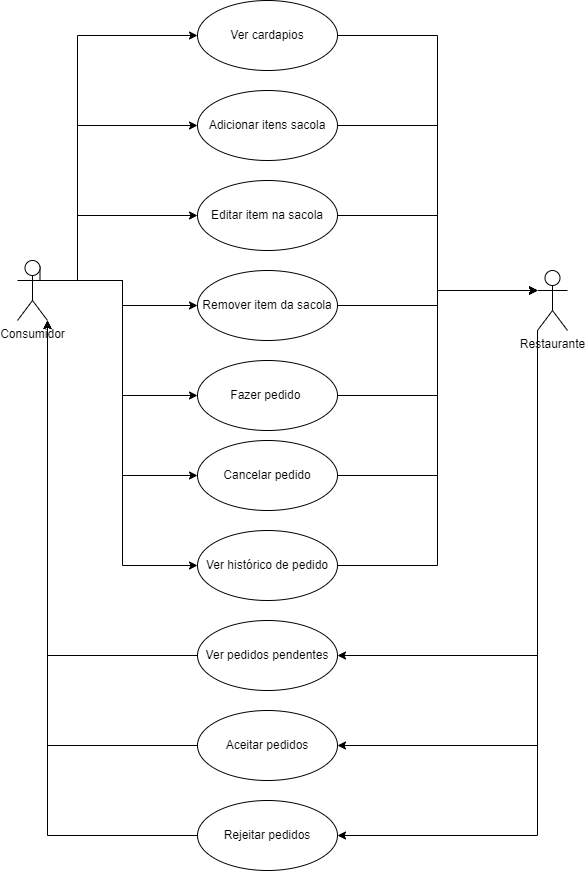

The diagram above was exported from draw.io. Its source (the exported page's mxGraphModel, read from the mxfile embedded in the PNG):
<mxGraphModel dx="1049" dy="606" grid="1" gridSize="10" guides="1" tooltips="1" connect="1" arrows="1" fold="1" page="1" pageScale="1" pageWidth="827" pageHeight="1169" math="0" shadow="0">
  <root>
    <mxCell id="0" />
    <mxCell id="1" parent="0" />
    <mxCell id="V7Mbx7prUUo6C7eUKeBp-14" style="edgeStyle=orthogonalEdgeStyle;rounded=0;orthogonalLoop=1;jettySize=auto;html=1;exitX=0.75;exitY=0.1;exitDx=0;exitDy=0;exitPerimeter=0;entryX=0;entryY=0.5;entryDx=0;entryDy=0;" edge="1" parent="1" source="V7Mbx7prUUo6C7eUKeBp-1" target="V7Mbx7prUUo6C7eUKeBp-5">
      <mxGeometry relative="1" as="geometry">
        <Array as="points">
          <mxPoint x="663" y="380" />
          <mxPoint x="700" y="380" />
          <mxPoint x="700" y="135" />
        </Array>
      </mxGeometry>
    </mxCell>
    <mxCell id="V7Mbx7prUUo6C7eUKeBp-15" style="edgeStyle=orthogonalEdgeStyle;rounded=0;orthogonalLoop=1;jettySize=auto;html=1;exitX=1;exitY=0.3333333333333333;exitDx=0;exitDy=0;exitPerimeter=0;entryX=0;entryY=0.5;entryDx=0;entryDy=0;" edge="1" parent="1" source="V7Mbx7prUUo6C7eUKeBp-1" target="V7Mbx7prUUo6C7eUKeBp-6">
      <mxGeometry relative="1" as="geometry">
        <Array as="points">
          <mxPoint x="700" y="380" />
          <mxPoint x="700" y="225" />
        </Array>
      </mxGeometry>
    </mxCell>
    <mxCell id="V7Mbx7prUUo6C7eUKeBp-16" style="edgeStyle=orthogonalEdgeStyle;rounded=0;orthogonalLoop=1;jettySize=auto;html=1;exitX=1;exitY=0.3333333333333333;exitDx=0;exitDy=0;exitPerimeter=0;entryX=0;entryY=0.5;entryDx=0;entryDy=0;" edge="1" parent="1" source="V7Mbx7prUUo6C7eUKeBp-1" target="V7Mbx7prUUo6C7eUKeBp-7">
      <mxGeometry relative="1" as="geometry">
        <Array as="points">
          <mxPoint x="700" y="380" />
          <mxPoint x="700" y="315" />
        </Array>
      </mxGeometry>
    </mxCell>
    <mxCell id="V7Mbx7prUUo6C7eUKeBp-17" style="edgeStyle=orthogonalEdgeStyle;rounded=0;orthogonalLoop=1;jettySize=auto;html=1;exitX=1;exitY=0.3333333333333333;exitDx=0;exitDy=0;exitPerimeter=0;entryX=0;entryY=0.5;entryDx=0;entryDy=0;" edge="1" parent="1" source="V7Mbx7prUUo6C7eUKeBp-1" target="V7Mbx7prUUo6C7eUKeBp-8">
      <mxGeometry relative="1" as="geometry" />
    </mxCell>
    <mxCell id="V7Mbx7prUUo6C7eUKeBp-18" style="edgeStyle=orthogonalEdgeStyle;rounded=0;orthogonalLoop=1;jettySize=auto;html=1;exitX=1;exitY=0.3333333333333333;exitDx=0;exitDy=0;exitPerimeter=0;entryX=0;entryY=0.5;entryDx=0;entryDy=0;" edge="1" parent="1" source="V7Mbx7prUUo6C7eUKeBp-1" target="V7Mbx7prUUo6C7eUKeBp-9">
      <mxGeometry relative="1" as="geometry" />
    </mxCell>
    <mxCell id="V7Mbx7prUUo6C7eUKeBp-19" style="edgeStyle=orthogonalEdgeStyle;rounded=0;orthogonalLoop=1;jettySize=auto;html=1;exitX=1;exitY=0.3333333333333333;exitDx=0;exitDy=0;exitPerimeter=0;entryX=0;entryY=0.5;entryDx=0;entryDy=0;" edge="1" parent="1" source="V7Mbx7prUUo6C7eUKeBp-1" target="V7Mbx7prUUo6C7eUKeBp-10">
      <mxGeometry relative="1" as="geometry" />
    </mxCell>
    <mxCell id="V7Mbx7prUUo6C7eUKeBp-20" style="edgeStyle=orthogonalEdgeStyle;rounded=0;orthogonalLoop=1;jettySize=auto;html=1;exitX=1;exitY=0.3333333333333333;exitDx=0;exitDy=0;exitPerimeter=0;entryX=0;entryY=0.5;entryDx=0;entryDy=0;" edge="1" parent="1" source="V7Mbx7prUUo6C7eUKeBp-1" target="V7Mbx7prUUo6C7eUKeBp-11">
      <mxGeometry relative="1" as="geometry" />
    </mxCell>
    <mxCell id="V7Mbx7prUUo6C7eUKeBp-1" value="Consumidor" style="shape=umlActor;verticalLabelPosition=bottom;verticalAlign=top;html=1;" vertex="1" parent="1">
      <mxGeometry x="640" y="360" width="30" height="60" as="geometry" />
    </mxCell>
    <mxCell id="V7Mbx7prUUo6C7eUKeBp-31" style="edgeStyle=orthogonalEdgeStyle;rounded=0;orthogonalLoop=1;jettySize=auto;html=1;exitX=0;exitY=1;exitDx=0;exitDy=0;exitPerimeter=0;entryX=1;entryY=0.5;entryDx=0;entryDy=0;" edge="1" parent="1" source="V7Mbx7prUUo6C7eUKeBp-4" target="V7Mbx7prUUo6C7eUKeBp-12">
      <mxGeometry relative="1" as="geometry" />
    </mxCell>
    <mxCell id="V7Mbx7prUUo6C7eUKeBp-32" style="edgeStyle=orthogonalEdgeStyle;rounded=0;orthogonalLoop=1;jettySize=auto;html=1;exitX=0;exitY=1;exitDx=0;exitDy=0;exitPerimeter=0;entryX=1;entryY=0.5;entryDx=0;entryDy=0;" edge="1" parent="1" source="V7Mbx7prUUo6C7eUKeBp-4" target="V7Mbx7prUUo6C7eUKeBp-29">
      <mxGeometry relative="1" as="geometry" />
    </mxCell>
    <mxCell id="V7Mbx7prUUo6C7eUKeBp-33" style="edgeStyle=orthogonalEdgeStyle;rounded=0;orthogonalLoop=1;jettySize=auto;html=1;exitX=0;exitY=1;exitDx=0;exitDy=0;exitPerimeter=0;entryX=1;entryY=0.5;entryDx=0;entryDy=0;" edge="1" parent="1" source="V7Mbx7prUUo6C7eUKeBp-4" target="V7Mbx7prUUo6C7eUKeBp-30">
      <mxGeometry relative="1" as="geometry" />
    </mxCell>
    <mxCell id="V7Mbx7prUUo6C7eUKeBp-4" value="Restaurante&lt;br&gt;" style="shape=umlActor;verticalLabelPosition=bottom;verticalAlign=top;html=1;" vertex="1" parent="1">
      <mxGeometry x="1160" y="370" width="30" height="60" as="geometry" />
    </mxCell>
    <mxCell id="V7Mbx7prUUo6C7eUKeBp-21" style="edgeStyle=orthogonalEdgeStyle;rounded=0;orthogonalLoop=1;jettySize=auto;html=1;exitX=1;exitY=0.5;exitDx=0;exitDy=0;entryX=0;entryY=0.3333333333333333;entryDx=0;entryDy=0;entryPerimeter=0;" edge="1" parent="1" source="V7Mbx7prUUo6C7eUKeBp-5" target="V7Mbx7prUUo6C7eUKeBp-4">
      <mxGeometry relative="1" as="geometry" />
    </mxCell>
    <mxCell id="V7Mbx7prUUo6C7eUKeBp-5" value="Ver cardapios" style="ellipse;whiteSpace=wrap;html=1;" vertex="1" parent="1">
      <mxGeometry x="820" y="100" width="140" height="70" as="geometry" />
    </mxCell>
    <mxCell id="V7Mbx7prUUo6C7eUKeBp-22" style="edgeStyle=orthogonalEdgeStyle;rounded=0;orthogonalLoop=1;jettySize=auto;html=1;exitX=1;exitY=0.5;exitDx=0;exitDy=0;entryX=0;entryY=0.3333333333333333;entryDx=0;entryDy=0;entryPerimeter=0;" edge="1" parent="1" source="V7Mbx7prUUo6C7eUKeBp-6" target="V7Mbx7prUUo6C7eUKeBp-4">
      <mxGeometry relative="1" as="geometry" />
    </mxCell>
    <mxCell id="V7Mbx7prUUo6C7eUKeBp-6" value="Adicionar itens sacola" style="ellipse;whiteSpace=wrap;html=1;" vertex="1" parent="1">
      <mxGeometry x="820" y="190" width="140" height="70" as="geometry" />
    </mxCell>
    <mxCell id="V7Mbx7prUUo6C7eUKeBp-23" style="edgeStyle=orthogonalEdgeStyle;rounded=0;orthogonalLoop=1;jettySize=auto;html=1;exitX=1;exitY=0.5;exitDx=0;exitDy=0;entryX=0;entryY=0.3333333333333333;entryDx=0;entryDy=0;entryPerimeter=0;" edge="1" parent="1" source="V7Mbx7prUUo6C7eUKeBp-7" target="V7Mbx7prUUo6C7eUKeBp-4">
      <mxGeometry relative="1" as="geometry" />
    </mxCell>
    <mxCell id="V7Mbx7prUUo6C7eUKeBp-7" value="Editar item na sacola" style="ellipse;whiteSpace=wrap;html=1;" vertex="1" parent="1">
      <mxGeometry x="820" y="280" width="140" height="70" as="geometry" />
    </mxCell>
    <mxCell id="V7Mbx7prUUo6C7eUKeBp-24" style="edgeStyle=orthogonalEdgeStyle;rounded=0;orthogonalLoop=1;jettySize=auto;html=1;exitX=1;exitY=0.5;exitDx=0;exitDy=0;" edge="1" parent="1" source="V7Mbx7prUUo6C7eUKeBp-8">
      <mxGeometry relative="1" as="geometry">
        <mxPoint x="1160.0000000000002" y="390" as="targetPoint" />
      </mxGeometry>
    </mxCell>
    <mxCell id="V7Mbx7prUUo6C7eUKeBp-8" value="Remover item da sacola" style="ellipse;whiteSpace=wrap;html=1;" vertex="1" parent="1">
      <mxGeometry x="820" y="370" width="140" height="70" as="geometry" />
    </mxCell>
    <mxCell id="V7Mbx7prUUo6C7eUKeBp-25" style="edgeStyle=orthogonalEdgeStyle;rounded=0;orthogonalLoop=1;jettySize=auto;html=1;exitX=1;exitY=0.5;exitDx=0;exitDy=0;entryX=0;entryY=0.3333333333333333;entryDx=0;entryDy=0;entryPerimeter=0;" edge="1" parent="1" source="V7Mbx7prUUo6C7eUKeBp-9" target="V7Mbx7prUUo6C7eUKeBp-4">
      <mxGeometry relative="1" as="geometry" />
    </mxCell>
    <mxCell id="V7Mbx7prUUo6C7eUKeBp-9" value="Fazer pedido&amp;nbsp;" style="ellipse;whiteSpace=wrap;html=1;" vertex="1" parent="1">
      <mxGeometry x="820" y="460" width="140" height="70" as="geometry" />
    </mxCell>
    <mxCell id="V7Mbx7prUUo6C7eUKeBp-26" style="edgeStyle=orthogonalEdgeStyle;rounded=0;orthogonalLoop=1;jettySize=auto;html=1;exitX=1;exitY=0.5;exitDx=0;exitDy=0;entryX=0;entryY=0.3333333333333333;entryDx=0;entryDy=0;entryPerimeter=0;" edge="1" parent="1" source="V7Mbx7prUUo6C7eUKeBp-10" target="V7Mbx7prUUo6C7eUKeBp-4">
      <mxGeometry relative="1" as="geometry" />
    </mxCell>
    <mxCell id="V7Mbx7prUUo6C7eUKeBp-10" value="Cancelar pedido" style="ellipse;whiteSpace=wrap;html=1;" vertex="1" parent="1">
      <mxGeometry x="820" y="540" width="140" height="70" as="geometry" />
    </mxCell>
    <mxCell id="V7Mbx7prUUo6C7eUKeBp-28" style="edgeStyle=orthogonalEdgeStyle;rounded=0;orthogonalLoop=1;jettySize=auto;html=1;exitX=1;exitY=0.5;exitDx=0;exitDy=0;entryX=0;entryY=0.3333333333333333;entryDx=0;entryDy=0;entryPerimeter=0;" edge="1" parent="1" source="V7Mbx7prUUo6C7eUKeBp-11" target="V7Mbx7prUUo6C7eUKeBp-4">
      <mxGeometry relative="1" as="geometry" />
    </mxCell>
    <mxCell id="V7Mbx7prUUo6C7eUKeBp-11" value="Ver histórico de pedido" style="ellipse;whiteSpace=wrap;html=1;" vertex="1" parent="1">
      <mxGeometry x="820" y="630" width="140" height="70" as="geometry" />
    </mxCell>
    <mxCell id="V7Mbx7prUUo6C7eUKeBp-34" style="edgeStyle=orthogonalEdgeStyle;rounded=0;orthogonalLoop=1;jettySize=auto;html=1;exitX=0;exitY=0.5;exitDx=0;exitDy=0;entryX=1;entryY=1;entryDx=0;entryDy=0;entryPerimeter=0;" edge="1" parent="1" source="V7Mbx7prUUo6C7eUKeBp-12" target="V7Mbx7prUUo6C7eUKeBp-1">
      <mxGeometry relative="1" as="geometry" />
    </mxCell>
    <mxCell id="V7Mbx7prUUo6C7eUKeBp-12" value="Ver pedidos pendentes" style="ellipse;whiteSpace=wrap;html=1;" vertex="1" parent="1">
      <mxGeometry x="820" y="720" width="140" height="70" as="geometry" />
    </mxCell>
    <mxCell id="V7Mbx7prUUo6C7eUKeBp-35" style="edgeStyle=orthogonalEdgeStyle;rounded=0;orthogonalLoop=1;jettySize=auto;html=1;exitX=0;exitY=0.5;exitDx=0;exitDy=0;" edge="1" parent="1" source="V7Mbx7prUUo6C7eUKeBp-29">
      <mxGeometry relative="1" as="geometry">
        <mxPoint x="670" y="420" as="targetPoint" />
      </mxGeometry>
    </mxCell>
    <mxCell id="V7Mbx7prUUo6C7eUKeBp-29" value="Aceitar pedidos" style="ellipse;whiteSpace=wrap;html=1;" vertex="1" parent="1">
      <mxGeometry x="820" y="810" width="140" height="70" as="geometry" />
    </mxCell>
    <mxCell id="V7Mbx7prUUo6C7eUKeBp-36" style="edgeStyle=orthogonalEdgeStyle;rounded=0;orthogonalLoop=1;jettySize=auto;html=1;exitX=0;exitY=0.5;exitDx=0;exitDy=0;" edge="1" parent="1" source="V7Mbx7prUUo6C7eUKeBp-30">
      <mxGeometry relative="1" as="geometry">
        <mxPoint x="670" y="420" as="targetPoint" />
      </mxGeometry>
    </mxCell>
    <mxCell id="V7Mbx7prUUo6C7eUKeBp-30" value="Rejeitar pedidos" style="ellipse;whiteSpace=wrap;html=1;" vertex="1" parent="1">
      <mxGeometry x="820" y="900" width="140" height="70" as="geometry" />
    </mxCell>
  </root>
</mxGraphModel>